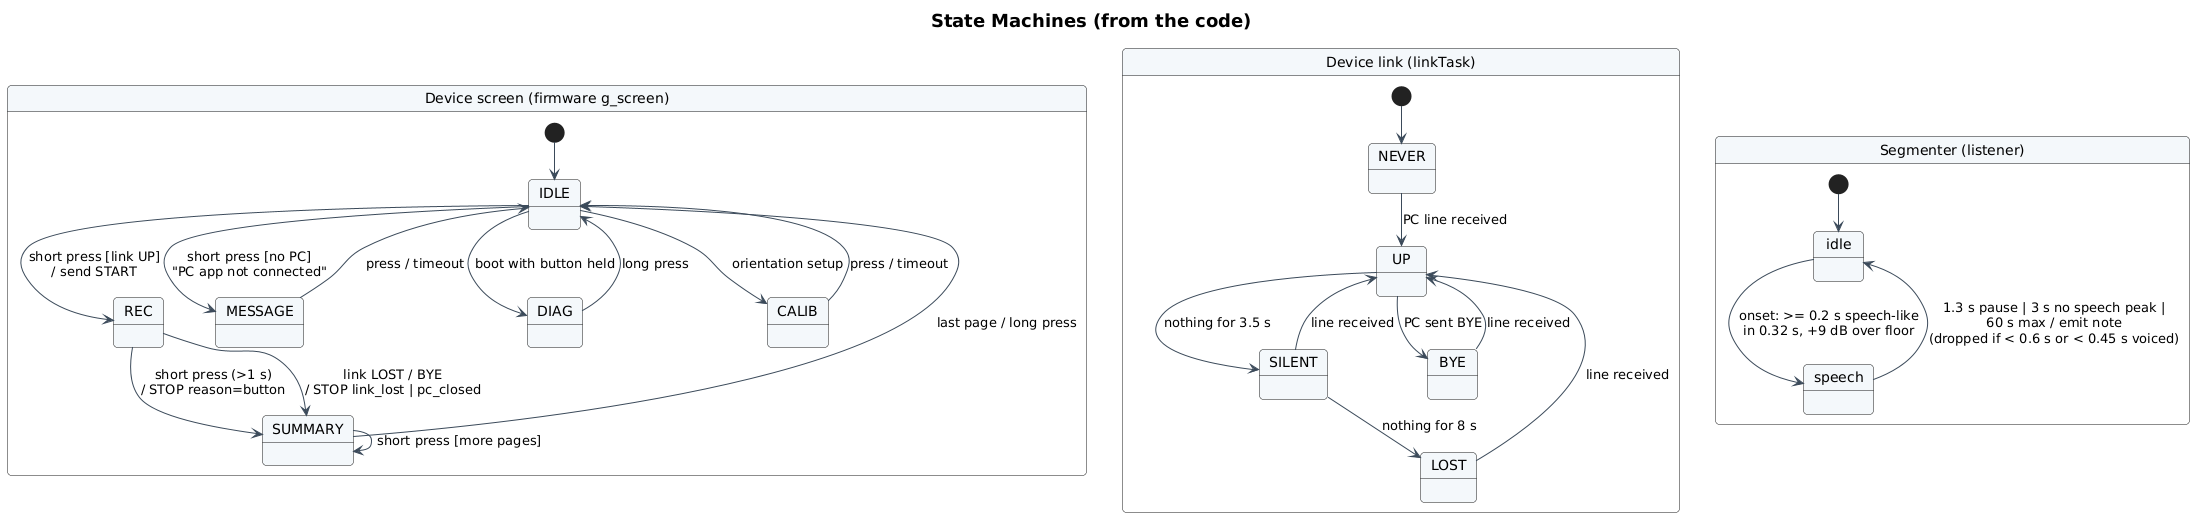

The diagram above was rendered by PlantUML. Its source (embedded in the PNG):
@startuml
!include _style.iuml
title State Machines (from the code)

state "Device screen (firmware g_screen)" as SCR {
  [*] --> IDLE
  IDLE --> REC : short press [link UP]\n/ send START
  IDLE --> MESSAGE : short press [no PC]\n"PC app not connected"
  MESSAGE --> IDLE : press / timeout
  REC --> SUMMARY : short press (>1 s)\n/ STOP reason=button
  REC --> SUMMARY : link LOST / BYE\n/ STOP link_lost | pc_closed
  SUMMARY --> SUMMARY : short press [more pages]
  SUMMARY --> IDLE : last page / long press
  IDLE --> DIAG : boot with button held
  DIAG --> IDLE : long press
  IDLE --> CALIB : orientation setup
  CALIB --> IDLE : press / timeout
}

state "Device link (linkTask)" as LINKS {
  [*] --> NEVER
  NEVER --> UP : PC line received
  UP --> SILENT : nothing for 3.5 s
  SILENT --> UP : line received
  SILENT --> LOST : nothing for 8 s
  LOST --> UP : line received
  UP --> BYE : PC sent BYE
  BYE --> UP : line received
}

state "Segmenter (listener)" as SEGS {
  [*] --> idle
  idle --> speech : onset: >= 0.2 s speech-like\nin 0.32 s, +9 dB over floor
  speech --> idle : 1.3 s pause | 3 s no speech peak |\n60 s max / emit note\n(dropped if < 0.6 s or < 0.45 s voiced)
}
@enduml